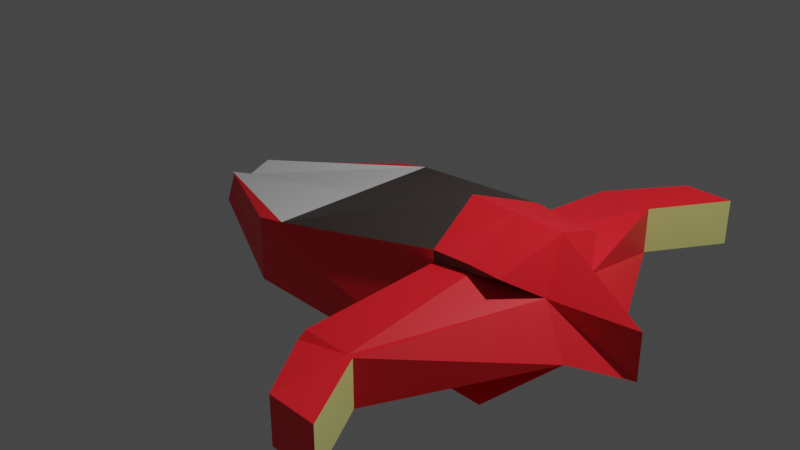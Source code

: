 # Source: ship2.blend  (saved by Blender 3.1.7; exported with 4.5.12 LTS)
import bpy
from mathutils import Matrix  # noqa: F401  (used for matrix-valued properties, if any)

bpy.ops.wm.read_factory_settings(use_empty=True)
scene = bpy.context.scene
scene.name = 'Scene'

# ---- collections
col_collection = bpy.data.collections.new('Collection'); scene.collection.children.link(col_collection)

# ---- materials (node trees are filled in below, after node groups)
mat_front = bpy.data.materials.new('front')
mat_front.alpha_threshold = 0.0
mat_front.use_transparent_shadow = False
mat_front.line_color = (0.0, 0.0, 0.0, 1.0)
mat_shipscreen = bpy.data.materials.new('ShipScreen')
mat_shipscreen.use_transparent_shadow = False
mat_material = bpy.data.materials.new('Material')
mat_material.use_transparent_shadow = False
mat_front_tank = bpy.data.materials.new('front tank')
mat_front_tank.use_transparent_shadow = False

# ---- material node trees
mat_front.use_nodes = True; mat_front.node_tree.nodes.clear()
_N = mat_front.node_tree.nodes; _L = mat_front.node_tree.links
n0 = _N.new('ShaderNodeOutputMaterial'); n0.name = 'Material Output'; n0.location = (300, 300)
n1 = _N.new('ShaderNodeBsdfPrincipled'); n1.name = 'Principled BSDF'; n1.location = (10, 300)
n1.distribution = 'GGX'
n1.subsurface_method = 'RANDOM_WALK_SKIN'
n1.inputs[0].default_value = (0.7826, 0.8, 0.2695, 1.0)
n1.inputs[2].default_value = 0.4
n1.inputs[3].default_value = 1.45
n1.inputs[27].default_value = (0.0, 0.0, 0.0, 1.0)
n1.inputs[28].default_value = 1.0
_L.new(n1.outputs[0], n0.inputs[0])
n0.is_active_output = True
mat_shipscreen.use_nodes = True; mat_shipscreen.node_tree.nodes.clear()
_N = mat_shipscreen.node_tree.nodes; _L = mat_shipscreen.node_tree.links
n0 = _N.new('ShaderNodeBsdfPrincipled'); n0.name = 'Principled BSDF'; n0.location = (10, 300)
n0.distribution = 'GGX'
n0.subsurface_method = 'RANDOM_WALK_SKIN'
n0.inputs[0].default_value = (0.05892, 0.04529, 0.0407, 1.0)
n0.inputs[3].default_value = 1.45
n0.inputs[27].default_value = (0.0, 0.0, 0.0, 1.0)
n0.inputs[28].default_value = 1.0
n1 = _N.new('ShaderNodeOutputMaterial'); n1.name = 'Material Output'; n1.location = (300, 300)
_L.new(n0.outputs[0], n1.inputs[0])
n1.is_active_output = True
mat_material.use_nodes = True; mat_material.node_tree.nodes.clear()
_N = mat_material.node_tree.nodes; _L = mat_material.node_tree.links
n0 = _N.new('ShaderNodeBsdfPrincipled'); n0.name = 'Principled BSDF'; n0.location = (10, 300)
n0.distribution = 'GGX'
n0.subsurface_method = 'RANDOM_WALK_SKIN'
n0.inputs[0].default_value = (1.0, 0.01312, 0.02434, 1.0)
n0.inputs[3].default_value = 1.45
n0.inputs[27].default_value = (0.0, 0.0, 0.0, 1.0)
n0.inputs[28].default_value = 1.0
n1 = _N.new('ShaderNodeOutputMaterial'); n1.name = 'Material Output'; n1.location = (300, 300)
_L.new(n0.outputs[0], n1.inputs[0])
n1.is_active_output = True
mat_front_tank.use_nodes = True; mat_front_tank.node_tree.nodes.clear()
_N = mat_front_tank.node_tree.nodes; _L = mat_front_tank.node_tree.links
n0 = _N.new('ShaderNodeBsdfPrincipled'); n0.name = 'Principled BSDF'; n0.location = (10, 300)
n0.distribution = 'GGX'
n0.subsurface_method = 'RANDOM_WALK_SKIN'
n0.inputs[3].default_value = 1.45
n0.inputs[27].default_value = (0.0, 0.0, 0.0, 1.0)
n0.inputs[28].default_value = 1.0
n1 = _N.new('ShaderNodeOutputMaterial'); n1.name = 'Material Output'; n1.location = (300, 300)
_L.new(n0.outputs[0], n1.inputs[0])
n1.is_active_output = True

# ---- world
world_world = bpy.data.worlds.new('World'); scene.world = world_world
world_world.use_nodes = True; world_world.node_tree.nodes.clear()
_N = world_world.node_tree.nodes; _L = world_world.node_tree.links
n0 = _N.new('ShaderNodeOutputWorld'); n0.name = 'World Output'; n0.location = (300, 300)
n1 = _N.new('ShaderNodeBackground'); n1.name = 'Background'; n1.location = (10, 300)
n1.inputs[0].default_value = (0.05088, 0.05088, 0.05088, 1.0)
_L.new(n1.outputs[0], n0.inputs[0])
n0.is_active_output = True
world_world.color = (0.05088, 0.05088, 0.05088)
world_world.use_sun_shadow = False
world_world.sun_shadow_jitter_overblur = 0.0

# ---- cameras
cam_camera = bpy.data.cameras.new('Camera')
cam_camera.clip_end = 100.0
cam_camera.ortho_scale = 7.314

# ---- lights
light_light = bpy.data.lights.new('Light', 'POINT')
light_light.transmission_factor = 0.0
light_light.energy = 1000.0
light_light.shadow_soft_size = 0.1
light_light.shadow_maximum_resolution = 0.006
light_light.use_absolute_resolution = True

# ---- meshes
me_cube = bpy.data.meshes.new('Cube')
me_cube.from_pydata([(1.2, 0.7089, 0.3605), (1.0, 1.0, -0.7183), (1.2, -0.7089, 0.3605), (1.0, -1.0, -0.7183), (-0.6406, 1.0, 0.06966), (-1.0, 1.0, -0.7183), (-0.6406, -1.0, 0.06966), (-1.0, -1.0, -0.7183), (-1.0, 1.0, 0.0), (1.202, -0.7062, 0.2346), (-1.0, -1.0, 0.0), (1.202, 0.7062, 0.2346), (1.0, 0.0, -0.7183), (-0.6406, 0.0, 0.06966), (1.0, 0.0, 0.6083), (-1.0, 0.0, -0.7183), (1.536, 0.0, -0.7183), (-2.537, 0.0, -0.6137), (-2.537, -0.3406, -0.5451), (-2.537, -0.2349, -0.2373), (-2.537, -0.2511, -0.2147), (-2.537, 0.2349, -0.2373), (-2.537, 0.3406, -0.5451), (-2.537, 0.0, -0.3167), (-2.537, 0.2511, -0.2147), (-2.537, 0.0, -0.3863), (2.177, 0.3162, 0.1175), (2.072, 1.0, -0.7183), (2.177, -0.3162, 0.1175), (2.072, -1.0, -0.7183), (2.072, 0.0, 0.6083), (1.946, -0.6735, 0.3489), (2.072, 0.0, -0.7183), (1.946, 0.6735, 0.3489), (2.978, 0.0, 0.0), (1.536, 1.0, -0.7183), (1.588, 0.6559, 0.3431), (1.589, 0.6514, 0.2499), (1.536, 0.0, 0.6083), (1.588, -0.6559, 0.3431), (1.589, -0.6514, 0.2499), (1.536, -1.0, -0.7183), (1.0, 1.0, -0.5), (1.0, -1.0, -0.5), (-1.0, 1.0, -0.5), (-1.0, -1.0, -0.5), (-2.537, 0.2877, -0.3912), (-2.537, -0.2877, -0.3912), (-2.537, 0.0, -0.5), (2.509, 0.4255, -0.3564), (2.509, -0.4255, -0.3564), (2.978, 0.0, -0.5), (1.536, -1.0, -0.5), (1.536, 1.0, -0.5), (1.536, -2.024, -0.5), (1.536, -2.024, 0.0), (1.603, -2.024, 0.0), (1.603, -2.024, -0.5), (1.0, -2.024, -0.5), (1.0, -2.024, 0.0), (1.536, -2.024, 0.0), (1.536, -2.024, -0.5), (1.0, 2.024, 0.0), (1.0, 2.024, -0.5), (1.536, 2.024, -0.5), (1.536, 2.024, 0.0), (1.536, 2.024, 0.0), (1.536, 2.024, -0.5), (1.603, 2.024, -0.5), (1.603, 2.024, 0.0), (1.536, -2.816, -0.5), (1.536, -2.816, 0.0), (2.072, -2.816, 0.0), (2.072, -2.816, -0.5), (1.0, -2.112, -0.4376), (1.0, -2.112, -0.06245), (1.536, -2.816, 0.0), (1.536, -2.816, -0.5), (1.0, 2.112, -0.06245), (1.0, 2.112, -0.4376), (1.536, 2.816, -0.5), (1.536, 2.816, 0.0), (1.536, 2.816, 0.0), (1.536, 2.816, -0.5), (2.072, 2.816, -0.5), (2.072, 2.816, 0.0)], [], [(14, 2, 6, 13), (9, 10, 6, 2), (44, 8, 21, 46), (15, 7, 3, 12), (39, 38, 30, 31), (8, 11, 0, 4), (0, 14, 13, 4), (5, 15, 12, 1), (35, 16, 32, 27), (4, 13, 23, 24), (7, 15, 17, 18), (53, 35, 27, 49), (44, 42, 11, 8), (36, 37, 26, 33), (45, 7, 18, 47), (43, 45, 10, 9), (25, 21, 24, 23), (19, 25, 23, 20), (47, 48, 25, 19), (48, 46, 21, 25), (8, 4, 24, 21), (6, 10, 19, 20), (13, 6, 20, 23), (15, 5, 22, 17), (2, 0, 14), (34, 28, 31, 30), (26, 34, 30, 33), (49, 51, 34, 26), (51, 50, 28, 34), (38, 36, 33, 30), (40, 39, 31, 28), (16, 41, 29, 32), (12, 3, 41, 16), (9, 2, 39, 40), (14, 0, 36, 38), (0, 11, 37, 36), (42, 1, 35, 53), (1, 12, 16, 35), (2, 14, 38, 39), (3, 43, 52, 41), (41, 52, 50, 29), (32, 29, 50, 51), (27, 32, 51, 49), (17, 22, 46, 48), (18, 17, 48, 47), (3, 7, 45, 43), (10, 45, 47, 19), (5, 1, 42, 44), (5, 44, 46, 22), (40, 55, 54, 52), (28, 56, 55, 40), (50, 57, 56, 28), (52, 54, 57, 50), (9, 59, 58, 43), (40, 60, 59, 9), (52, 61, 60, 40), (43, 58, 61, 52), (42, 63, 62, 11), (53, 64, 63, 42), (37, 65, 64, 53), (11, 62, 65, 37), (53, 67, 66, 37), (49, 68, 67, 53), (26, 69, 68, 49), (37, 66, 69, 26), (70, 71, 72, 73), (55, 71, 70, 54), (56, 72, 71, 55), (57, 73, 72, 56), (54, 70, 73, 57), (74, 75, 76, 77), (59, 75, 74, 58), (60, 76, 75, 59), (61, 77, 76, 60), (58, 74, 77, 61), (78, 79, 80, 81), (63, 79, 78, 62), (64, 80, 79, 63), (65, 81, 80, 64), (62, 78, 81, 65), (82, 83, 84, 85), (67, 83, 82, 66), (68, 84, 83, 67), (69, 85, 84, 68), (66, 82, 85, 69)])
me_cube.polygons.foreach_set('material_index', [1, 2, 2, 2, 2, 2, 1, 2, 2, 3, 2, 2, 2, 1, 2, 2, 0, 0, 0, 0, 2, 2, 3, 2, 0, 2, 2, 2, 2, 2, 1, 2, 2, 1, 2, 1, 2, 2, 2, 2, 2, 2, 2, 0, 0, 2, 2, 2, 2, 0, 2, 2, 2, 2, 2, 0, 2, 2, 2, 0, 2, 0, 2, 2, 2, 2, 0, 2, 0, 2, 2, 2, 2, 0, 2, 2, 2, 2, 0, 2, 2, 0, 2, 0, 2])
_uv = me_cube.uv_layers.new(name='UVMap')
_uv.uv.foreach_set('vector', [0.625, 0.625, 0.625, 0.75, 0.875, 0.75, 0.875, 0.625, 0.5, 0.75, 0.5, 1.0, 0.625, 1.0, 0.625, 0.75, 0.4375, 0.25, 0.5, 0.25, 0.5, 0.25, 0.4375, 0.25, 0.125, 0.625, 0.125, 0.75, 0.375, 0.75, 0.375, 0.625, 0.625, 0.75, 0.625, 0.625, 0.625, 0.625, 0.625, 0.75, 0.5, 0.25, 0.5, 0.5, 0.625, 0.5, 0.625, 0.25, 0.625, 0.5, 0.625, 0.625, 0.875, 0.625, 0.875, 0.5, 0.125, 0.5, 0.125, 0.625, 0.375, 0.625, 0.375, 0.5, 0.375, 0.5, 0.375, 0.625, 0.375, 0.625, 0.375, 0.5, 0.875, 0.5, 0.875, 0.625, 0.875, 0.625, 0.875, 0.5, 0.125, 0.75, 0.125, 0.625, 0.125, 0.625, 0.125, 0.75, 0.4375, 0.5, 0.375, 0.5, 0.375, 0.5, 0.4375, 0.5, 0.4375, 0.25, 0.4375, 0.5, 0.5, 0.5, 0.5, 0.25, 0.625, 0.5, 0.5, 0.5, 0.5, 0.5, 0.625, 0.5, 0.4375, 1.0, 0.375, 1.0, 0.375, 1.0, 0.4375, 1.0, 0.4375, 0.75, 0.4375, 1.0, 0.5, 1.0, 0.5, 0.75, 0.5, 0.125, 0.5, 0.25, 0.625, 0.25, 0.625, 0.125, 0.5, 0.0, 0.5, 0.125, 0.625, 0.125, 0.625, 0.0, 0.4375, 0.0, 0.4375, 0.125, 0.5, 0.125, 0.5, 0.0, 0.4375, 0.125, 0.4375, 0.25, 0.5, 0.25, 0.5, 0.125, 0.5, 0.25, 0.625, 0.25, 0.625, 0.25, 0.5, 0.25, 0.625, 1.0, 0.5, 1.0, 0.5, 1.0, 0.625, 1.0, 0.875, 0.625, 0.875, 0.75, 0.875, 0.75, 0.875, 0.625, 0.125, 0.625, 0.125, 0.5, 0.125, 0.5, 0.125, 0.625, 0.625, 0.75, 0.625, 0.5, 0.625, 0.625, 0.5, 0.625, 0.5, 0.75, 0.625, 0.75, 0.625, 0.625, 0.5, 0.5, 0.5, 0.625, 0.625, 0.625, 0.625, 0.5, 0.4375, 0.5, 0.4375, 0.625, 0.5, 0.625, 0.5, 0.5, 0.4375, 0.625, 0.4375, 0.75, 0.5, 0.75, 0.5, 0.625, 0.625, 0.625, 0.625, 0.5, 0.625, 0.5, 0.625, 0.625, 0.5, 0.75, 0.625, 0.75, 0.625, 0.75, 0.5, 0.75, 0.375, 0.625, 0.375, 0.75, 0.375, 0.75, 0.375, 0.625, 0.375, 0.625, 0.375, 0.75, 0.375, 0.75, 0.375, 0.625, 0.5, 0.75, 0.625, 0.75, 0.625, 0.75, 0.5, 0.75, 0.625, 0.625, 0.625, 0.5, 0.625, 0.5, 0.625, 0.625, 0.625, 0.5, 0.5, 0.5, 0.5, 0.5, 0.625, 0.5, 0.4375, 0.5, 0.375, 0.5, 0.375, 0.5, 0.4375, 0.5, 0.375, 0.5, 0.375, 0.625, 0.375, 0.625, 0.375, 0.5, 0.625, 0.75, 0.625, 0.625, 0.625, 0.625, 0.625, 0.75, 0.375, 0.75, 0.4375, 0.75, 0.4375, 0.75, 0.375, 0.75, 0.375, 0.75, 0.4375, 0.75, 0.4375, 0.75, 0.375, 0.75, 0.375, 0.625, 0.375, 0.75, 0.4375, 0.75, 0.4375, 0.625, 0.375, 0.5, 0.375, 0.625, 0.4375, 0.625, 0.4375, 0.5, 0.375, 0.125, 0.375, 0.25, 0.4375, 0.25, 0.4375, 0.125, 0.375, 0.0, 0.375, 0.125, 0.4375, 0.125, 0.4375, 0.0, 0.375, 0.75, 0.375, 1.0, 0.4375, 1.0, 0.4375, 0.75, 0.5, 1.0, 0.4375, 1.0, 0.4375, 1.0, 0.5, 1.0, 0.375, 0.25, 0.375, 0.5, 0.4375, 0.5, 0.4375, 0.25, 0.375, 0.25, 0.4375, 0.25, 0.4375, 0.25, 0.375, 0.25, 0.5, 0.75, 0.5, 0.75, 0.4375, 0.75, 0.4375, 0.75, 0.5, 0.75, 0.5, 0.75, 0.5, 0.75, 0.5, 0.75, 0.4375, 0.75, 0.4375, 0.75, 0.5, 0.75, 0.5, 0.75, 0.4375, 0.75, 0.4375, 0.75, 0.4375, 0.75, 0.4375, 0.75, 0.5, 0.75, 0.5, 0.75, 0.4375, 0.75, 0.4375, 0.75, 0.5, 0.75, 0.5, 0.75, 0.5, 0.75, 0.5, 0.75, 0.4375, 0.75, 0.4375, 0.75, 0.5, 0.75, 0.5, 0.75, 0.4375, 0.75, 0.4375, 0.75, 0.4375, 0.75, 0.4375, 0.75, 0.4375, 0.5, 0.4375, 0.5, 0.5, 0.5, 0.5, 0.5, 0.4375, 0.5, 0.4375, 0.5, 0.4375, 0.5, 0.4375, 0.5, 0.5, 0.5, 0.5, 0.5, 0.4375, 0.5, 0.4375, 0.5, 0.5, 0.5, 0.5, 0.5, 0.5, 0.5, 0.5, 0.5, 0.4375, 0.5, 0.4375, 0.5, 0.5, 0.5, 0.5, 0.5, 0.4375, 0.5, 0.4375, 0.5, 0.4375, 0.5, 0.4375, 0.5, 0.5, 0.5, 0.5, 0.5, 0.4375, 0.5, 0.4375, 0.5, 0.5, 0.5, 0.5, 0.5, 0.5, 0.5, 0.5, 0.5, 0.4375, 0.75, 0.5, 0.75, 0.5, 0.75, 0.4375, 0.75, 0.5, 0.75, 0.5, 0.75, 0.4375, 0.75, 0.4375, 0.75, 0.5, 0.75, 0.5, 0.75, 0.5, 0.75, 0.5, 0.75, 0.4375, 0.75, 0.4375, 0.75, 0.5, 0.75, 0.5, 0.75, 0.4375, 0.75, 0.4375, 0.75, 0.4375, 0.75, 0.4375, 0.75, 0.4375, 0.75, 0.5, 0.75, 0.5, 0.75, 0.4375, 0.75, 0.5, 0.75, 0.5, 0.75, 0.4375, 0.75, 0.4375, 0.75, 0.5, 0.75, 0.5, 0.75, 0.5, 0.75, 0.5, 0.75, 0.4375, 0.75, 0.4375, 0.75, 0.5, 0.75, 0.5, 0.75, 0.4375, 0.75, 0.4375, 0.75, 0.4375, 0.75, 0.4375, 0.75, 0.5, 0.5, 0.4375, 0.5, 0.4375, 0.5, 0.5, 0.5, 0.4375, 0.5, 0.4375, 0.5, 0.5, 0.5, 0.5, 0.5, 0.4375, 0.5, 0.4375, 0.5, 0.4375, 0.5, 0.4375, 0.5, 0.5, 0.5, 0.5, 0.5, 0.4375, 0.5, 0.4375, 0.5, 0.5, 0.5, 0.5, 0.5, 0.5, 0.5, 0.5, 0.5, 0.5, 0.5, 0.4375, 0.5, 0.4375, 0.5, 0.5, 0.5, 0.4375, 0.5, 0.4375, 0.5, 0.5, 0.5, 0.5, 0.5, 0.4375, 0.5, 0.4375, 0.5, 0.4375, 0.5, 0.4375, 0.5, 0.5, 0.5, 0.5, 0.5, 0.4375, 0.5, 0.4375, 0.5, 0.5, 0.5, 0.5, 0.5, 0.5, 0.5, 0.5, 0.5])
me_cube.materials.append(mat_front)
me_cube.materials.append(mat_shipscreen)
me_cube.materials.append(mat_material)
me_cube.materials.append(mat_front_tank)
me_cube.use_remesh_preserve_volume = False
me_cube.use_remesh_preserve_attributes = False
me_cube.use_mirror_vertex_groups = False
me_cube.update()

# ---- objects
ob_cube = bpy.data.objects.new('Cube', me_cube)
ob_light = bpy.data.objects.new('Light', light_light)
ob_camera = bpy.data.objects.new('Camera', cam_camera)

# ---- transforms, parenting, visibility, modifiers, constraints
ob_cube.location = (0.0, 0.0, 0.0)
ob_cube.lock_rotations_4d = False
ob_cube.empty_display_type = 'ARROWS'
ob_cube.lineart.crease_threshold = 0.0
ob_light.location = (4.076, 1.005, 5.904)
ob_light.rotation_euler = (0.6503, 0.05522, 1.866)
ob_light.lock_rotations_4d = False
ob_light.empty_display_type = 'ARROWS'
ob_light.color = (0.0, 0.0, 0.0, 0.0)
ob_light.lineart.crease_threshold = 0.0
ob_camera.location = (7.359, -6.926, 4.958)
ob_camera.rotation_euler = (1.109, 0.0, 0.8149)
ob_camera.lock_rotations_4d = False
ob_camera.empty_display_type = 'ARROWS'
ob_camera.color = (0.0, 0.0, 0.0, 0.0)
ob_camera.display_type = 'WIRE'
ob_camera.lineart.crease_threshold = 0.0

# ---- collection membership
col_collection.objects.link(ob_cube)
col_collection.objects.link(ob_light)
col_collection.objects.link(ob_camera)

# ---- scene / render settings (as saved in the file)
scene.camera = ob_camera
scene.frame_start = 1; scene.frame_end = 250; scene.frame_set(1)
scene.render.engine = 'BLENDER_EEVEE_NEXT'
scene.cycles.sampling_pattern = 'TABULATED_SOBOL'
scene.cycles.use_light_tree = False
scene.view_settings.view_transform = 'Filmic'
bpy.context.view_layer.update()
